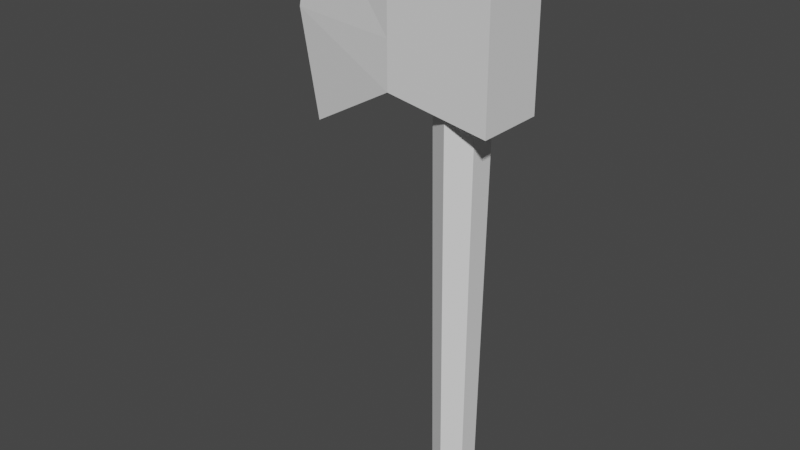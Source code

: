 # Source: SimpleAxe.blend  (saved by Blender 3.0.42; exported with 4.5.12 LTS)
import bpy
from mathutils import Matrix  # noqa: F401  (used for matrix-valued properties, if any)

bpy.ops.wm.read_factory_settings(use_empty=True)
scene = bpy.context.scene
scene.name = 'Scene'

# ---- collections
col_collection = bpy.data.collections.new('Collection'); scene.collection.children.link(col_collection)

# ---- world
world_world = bpy.data.worlds.new('World'); scene.world = world_world
world_world.use_nodes = True; world_world.node_tree.nodes.clear()
_N = world_world.node_tree.nodes; _L = world_world.node_tree.links
n0 = _N.new('ShaderNodeOutputWorld'); n0.name = 'World Output'; n0.location = (300, 300)
n1 = _N.new('ShaderNodeBackground'); n1.name = 'Background'; n1.location = (10, 300)
n1.inputs[0].default_value = (0.05088, 0.05088, 0.05088, 1.0)
_L.new(n1.outputs[0], n0.inputs[0])
n0.is_active_output = True
world_world.color = (0.05088, 0.05088, 0.05088)
world_world.use_sun_shadow = False
world_world.sun_shadow_jitter_overblur = 0.0

# ---- meshes
me_cube_001 = bpy.data.meshes.new('Cube.001')
me_cube_001.from_pydata([(-0.03922, -0.01708, 0.1067), (-0.03922, -0.01708, 0.166), (-0.03922, 0.01708, 0.1067), (-0.03922, 0.01708, 0.166), (0.02873, -0.02173, 0.09862), (0.02873, -0.02173, 0.1741), (0.02873, 0.02173, 0.09862), (0.02873, 0.02173, 0.1741), (-0.1056, -0.001061, 0.06941), (-0.1041, -0.001061, 0.2024), (-0.1056, 0.001061, 0.06941), (-0.1041, 0.001061, 0.2024), (-0.03922, -0.01708, 0.1363), (-0.03922, 0.01708, 0.1363), (0.02873, 0.02173, 0.1363), (0.02873, -0.02173, 0.1363), (-0.118, -0.001061, 0.1356), (-0.118, 0.001061, 0.1356)], [(14, 6), (15, 4), (7, 14), (5, 15)], [(1, 3, 11, 9), (6, 2, 3, 7), (4, 6, 7, 5), (0, 4, 5, 1), (2, 6, 4, 0), (7, 3, 1, 5), (16, 9, 11, 17), (2, 0, 8, 10), (13, 2, 10, 17), (12, 1, 9, 16), (0, 12, 16, 8), (3, 13, 17, 11), (8, 16, 17, 10)])
_uv = me_cube_001.uv_layers.new(name='UVMap')
_uv.uv.foreach_set('vector', [0.875, 0.75, 0.875, 0.5, 0.875, 0.5, 0.875, 0.75, 0.375, 0.5, 0.125, 0.5, 0.875, 0.5, 0.625, 0.5, 0.375, 0.75, 0.375, 0.5, 0.625, 0.5, 0.625, 0.75, 0.125, 0.75, 0.375, 0.75, 0.625, 0.75, 0.875, 0.75, 0.125, 0.5, 0.375, 0.5, 0.375, 0.75, 0.125, 0.75, 0.625, 0.5, 0.875, 0.5, 0.875, 0.75, 0.625, 0.75, 0.5, 0.0, 0.625, 0.0, 0.625, 0.25, 0.5, 0.25, 0.125, 0.5, 0.125, 0.75, 0.125, 0.75, 0.125, 0.5, 0.5, 0.25, 0.375, 0.25, 0.375, 0.25, 0.5, 0.25, 0.5, 1.0, 0.625, 1.0, 0.625, 1.0, 0.5, 1.0, 0.375, 1.0, 0.5, 1.0, 0.5, 1.0, 0.375, 1.0, 0.625, 0.25, 0.5, 0.25, 0.5, 0.25, 0.625, 0.25, 0.375, 0.0, 0.5, 0.0, 0.5, 0.25, 0.375, 0.25])
me_cube_001.use_remesh_fix_poles = True
me_cube_001.use_remesh_preserve_attributes = False
me_cube_001.update()
me_circle = bpy.data.meshes.new('Circle')
me_circle.from_pydata([(-0.00183, 0.01251, -0.1641), (-0.01266, 0.006253, -0.1641), (-0.01266, -0.006253, -0.1641), (-0.00183, -0.01251, -0.1641), (0.009001, -0.006253, -0.1641), (0.009001, 0.006253, -0.1641), (-0.00183, 0.01683, 0.1755), (-0.01641, 0.008417, 0.1755), (-0.01641, -0.008417, 0.1755), (-0.00183, -0.01683, 0.1755), (0.01275, -0.008417, 0.1755), (0.01275, 0.008417, 0.1755)], [], [(5, 11, 10, 4), (3, 9, 8, 2), (1, 7, 6, 0), (0, 6, 11, 5), (4, 10, 9, 3), (2, 8, 7, 1), (7, 8, 9, 10, 11, 6), (1, 0, 5, 4, 3, 2)])
_uv = me_circle.uv_layers.new(name='UVMap')
_uv.uv.foreach_set('vector', [0.0, 0.0, 0.0, 0.0, 0.0, 0.0, 0.0, 0.0, 0.0, 0.0, 0.0, 0.0, 0.0, 0.0, 0.0, 0.0, 0.0, 0.0, 0.0, 0.0, 0.0, 0.0, 0.0, 0.0, 0.0, 0.0, 0.0, 0.0, 0.0, 0.0, 0.0, 0.0, 0.0, 0.0, 0.0, 0.0, 0.0, 0.0, 0.0, 0.0, 0.0, 0.0, 0.0, 0.0, 0.0, 0.0, 0.0, 0.0, 0.0, 0.0, 0.0, 0.0, 0.0, 0.0, 0.0, 0.0, 0.0, 0.0, 0.0, 0.0, 0.0, 0.0, 0.0, 0.0, 0.0, 0.0, 0.0, 0.0, 0.0, 0.0, 0.0, 0.0])
me_circle.use_remesh_fix_poles = True
me_circle.use_remesh_preserve_attributes = False
me_circle.update()

# ---- objects
ob_axehead = bpy.data.objects.new('AxeHead', me_cube_001)
ob_axehandle = bpy.data.objects.new('AxeHandle', me_circle)

# ---- transforms, parenting, visibility, modifiers, constraints
ob_axehead.parent = ob_axehandle
ob_axehead.location = (0.0, 0.0, 0.0)
ob_axehandle.location = (0.0, 0.0, 0.0)

# ---- collection membership
col_collection.objects.link(ob_axehead)
col_collection.objects.link(ob_axehandle)

# ---- scene / render settings (as saved in the file)
scene.frame_start = 1; scene.frame_end = 250; scene.frame_set(1)
scene.render.engine = 'BLENDER_EEVEE_NEXT'
scene.cycles.use_denoising = False
scene.cycles.samples = 128
scene.cycles.sampling_pattern = 'TABULATED_SOBOL'
scene.cycles.use_adaptive_sampling = False
scene.cycles.use_light_tree = False
scene.view_settings.view_transform = 'Filmic'
bpy.context.view_layer.update()

# ---- added for rendering (the .blend has no active camera and no usable light): camera, sun
cam_auto = bpy.data.cameras.new('AutoCamera')
cam_auto.lens = 50.0
cam_auto.sensor_width = 36.0
cam_auto.clip_end = 1000.0
ob_auto_camera = bpy.data.objects.new('AutoCamera', cam_auto)
scene.collection.objects.link(ob_auto_camera)
ob_auto_camera.location = (0.322838, -0.440976, 0.313108)
ob_auto_camera.rotation_euler = (1.09748, -7.21219e-08, 0.694738)
scene.camera = ob_auto_camera
light_auto_sun = bpy.data.lights.new('AutoSun', 'SUN')
light_auto_sun.energy = 3.0
light_auto_sun.angle = 0.0523599
ob_auto_sun = bpy.data.objects.new('AutoSun', light_auto_sun)
scene.collection.objects.link(ob_auto_sun)
ob_auto_sun.rotation_euler = (0.872665, 0.174533, 0.523599)
bpy.context.view_layer.update()
